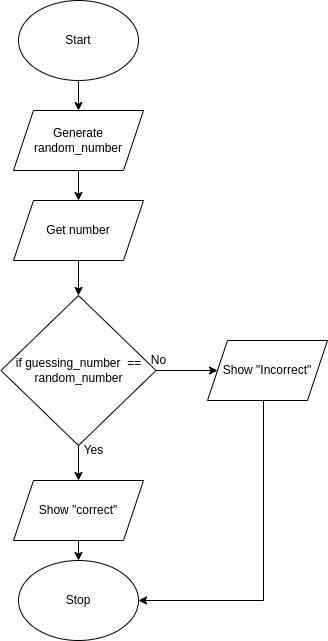

The diagram above was exported from draw.io. Its source (the exported page's mxGraphModel, read from the mxfile embedded in the PNG):
<mxGraphModel dx="1006" dy="760" grid="1" gridSize="10" guides="1" tooltips="1" connect="1" arrows="1" fold="1" page="1" pageScale="1" pageWidth="827" pageHeight="1169" math="0" shadow="0">
  <root>
    <mxCell id="0" />
    <mxCell id="1" parent="0" />
    <mxCell id="30" style="edgeStyle=orthogonalEdgeStyle;rounded=0;html=1;exitX=0.5;exitY=1;exitDx=0;exitDy=0;entryX=0.5;entryY=0;entryDx=0;entryDy=0;" edge="1" parent="1" source="2" target="29">
      <mxGeometry relative="1" as="geometry" />
    </mxCell>
    <mxCell id="2" value="Start" style="ellipse;whiteSpace=wrap;html=1;" parent="1" vertex="1">
      <mxGeometry x="165" y="10" width="120" height="80" as="geometry" />
    </mxCell>
    <mxCell id="22" value="" style="edgeStyle=none;html=1;" edge="1" parent="1" source="3" target="17">
      <mxGeometry relative="1" as="geometry" />
    </mxCell>
    <mxCell id="3" value="Get number" style="shape=parallelogram;perimeter=parallelogramPerimeter;whiteSpace=wrap;html=1;fixedSize=1;" parent="1" vertex="1">
      <mxGeometry x="160" y="210" width="130" height="60" as="geometry" />
    </mxCell>
    <mxCell id="14" style="edgeStyle=none;html=1;exitX=0.5;exitY=1;exitDx=0;exitDy=0;" parent="1" source="17" target="9" edge="1">
      <mxGeometry relative="1" as="geometry">
        <mxPoint x="410" y="400" as="sourcePoint" />
        <Array as="points" />
      </mxGeometry>
    </mxCell>
    <mxCell id="16" value="" style="edgeStyle=none;html=1;" parent="1" source="9" target="10" edge="1">
      <mxGeometry relative="1" as="geometry" />
    </mxCell>
    <mxCell id="9" value="Show &quot;correct&quot;" style="shape=parallelogram;perimeter=parallelogramPerimeter;whiteSpace=wrap;html=1;fixedSize=1;" parent="1" vertex="1">
      <mxGeometry x="160" y="490" width="130" height="60" as="geometry" />
    </mxCell>
    <mxCell id="10" value="Stop" style="ellipse;whiteSpace=wrap;html=1;" parent="1" vertex="1">
      <mxGeometry x="165" y="570" width="120" height="80" as="geometry" />
    </mxCell>
    <mxCell id="23" style="edgeStyle=none;html=1;exitX=1;exitY=0.5;exitDx=0;exitDy=0;" edge="1" parent="1" source="17" target="24">
      <mxGeometry relative="1" as="geometry">
        <mxPoint x="350" y="250" as="targetPoint" />
      </mxGeometry>
    </mxCell>
    <mxCell id="17" value="if guessing_number&amp;nbsp; == random_number" style="rhombus;whiteSpace=wrap;html=1;" parent="1" vertex="1">
      <mxGeometry x="147.5" y="305" width="155" height="150" as="geometry" />
    </mxCell>
    <mxCell id="26" style="edgeStyle=orthogonalEdgeStyle;html=1;rounded=0;" edge="1" parent="1" source="24">
      <mxGeometry relative="1" as="geometry">
        <mxPoint x="285" y="610" as="targetPoint" />
        <Array as="points">
          <mxPoint x="410" y="610" />
        </Array>
      </mxGeometry>
    </mxCell>
    <mxCell id="24" value="Show &quot;Incorrect&quot;" style="shape=parallelogram;perimeter=parallelogramPerimeter;whiteSpace=wrap;html=1;fixedSize=1;" vertex="1" parent="1">
      <mxGeometry x="354" y="350" width="120" height="60" as="geometry" />
    </mxCell>
    <mxCell id="27" value="No" style="text;html=1;resizable=0;autosize=1;align=center;verticalAlign=middle;points=[];fillColor=none;strokeColor=none;rounded=0;" vertex="1" parent="1">
      <mxGeometry x="290" y="360" width="30" height="20" as="geometry" />
    </mxCell>
    <mxCell id="28" value="Yes" style="text;html=1;resizable=0;autosize=1;align=center;verticalAlign=middle;points=[];fillColor=none;strokeColor=none;rounded=0;" vertex="1" parent="1">
      <mxGeometry x="220" y="450" width="40" height="20" as="geometry" />
    </mxCell>
    <mxCell id="33" style="edgeStyle=orthogonalEdgeStyle;rounded=0;html=1;exitX=0.5;exitY=1;exitDx=0;exitDy=0;entryX=0.5;entryY=0;entryDx=0;entryDy=0;" edge="1" parent="1" source="29" target="3">
      <mxGeometry relative="1" as="geometry" />
    </mxCell>
    <mxCell id="29" value="Generate random_number" style="shape=parallelogram;perimeter=parallelogramPerimeter;whiteSpace=wrap;html=1;fixedSize=1;" vertex="1" parent="1">
      <mxGeometry x="160" y="120" width="130" height="60" as="geometry" />
    </mxCell>
  </root>
</mxGraphModel>